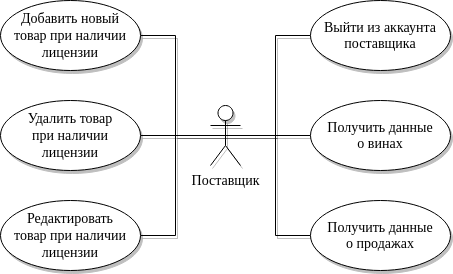

The diagram above was exported from draw.io. Its source (the exported page's mxGraphModel, read from the mxfile embedded in the PNG):
<mxGraphModel dx="966" dy="534" grid="1" gridSize="10" guides="1" tooltips="1" connect="1" arrows="1" fold="1" page="1" pageScale="1" pageWidth="500" pageHeight="300" math="0" shadow="0">
  <root>
    <mxCell id="0" />
    <mxCell id="1" parent="0" />
    <mxCell id="o-gqObIzUucbFoKoHhjS-52" style="edgeStyle=orthogonalEdgeStyle;rounded=0;orthogonalLoop=1;jettySize=auto;html=1;exitX=0.5;exitY=0.5;exitDx=0;exitDy=0;exitPerimeter=0;entryX=0;entryY=0.5;entryDx=0;entryDy=0;fontFamily=Times New Roman;fontSize=14;endArrow=none;endFill=0;shadow=1;" parent="1" source="o-gqObIzUucbFoKoHhjS-8" target="o-gqObIzUucbFoKoHhjS-33" edge="1">
      <mxGeometry relative="1" as="geometry" />
    </mxCell>
    <mxCell id="o-gqObIzUucbFoKoHhjS-53" style="edgeStyle=orthogonalEdgeStyle;rounded=0;orthogonalLoop=1;jettySize=auto;html=1;exitX=0.5;exitY=0.5;exitDx=0;exitDy=0;exitPerimeter=0;entryX=0;entryY=0.5;entryDx=0;entryDy=0;fontFamily=Times New Roman;fontSize=14;endArrow=none;endFill=0;shadow=1;" parent="1" source="o-gqObIzUucbFoKoHhjS-8" target="o-gqObIzUucbFoKoHhjS-34" edge="1">
      <mxGeometry relative="1" as="geometry" />
    </mxCell>
    <mxCell id="o-gqObIzUucbFoKoHhjS-87" style="edgeStyle=orthogonalEdgeStyle;rounded=0;orthogonalLoop=1;jettySize=auto;html=1;exitX=0.5;exitY=0.5;exitDx=0;exitDy=0;exitPerimeter=0;entryX=1;entryY=0.5;entryDx=0;entryDy=0;fontFamily=Times New Roman;fontSize=14;endArrow=none;endFill=0;shadow=1;" parent="1" source="o-gqObIzUucbFoKoHhjS-8" target="o-gqObIzUucbFoKoHhjS-49" edge="1">
      <mxGeometry relative="1" as="geometry" />
    </mxCell>
    <mxCell id="o-gqObIzUucbFoKoHhjS-89" style="edgeStyle=orthogonalEdgeStyle;rounded=0;orthogonalLoop=1;jettySize=auto;html=1;exitX=0.5;exitY=0.5;exitDx=0;exitDy=0;exitPerimeter=0;entryX=1;entryY=0.5;entryDx=0;entryDy=0;fontFamily=Times New Roman;fontSize=14;endArrow=none;endFill=0;shadow=1;" parent="1" source="o-gqObIzUucbFoKoHhjS-8" target="o-gqObIzUucbFoKoHhjS-68" edge="1">
      <mxGeometry relative="1" as="geometry" />
    </mxCell>
    <mxCell id="TvYLTyqpiUUqio57MXmP-1" style="edgeStyle=orthogonalEdgeStyle;rounded=0;orthogonalLoop=1;jettySize=auto;html=1;exitX=0.5;exitY=0.5;exitDx=0;exitDy=0;exitPerimeter=0;entryX=1;entryY=0.5;entryDx=0;entryDy=0;endArrow=none;endFill=0;shadow=1;" parent="1" source="o-gqObIzUucbFoKoHhjS-8" target="o-gqObIzUucbFoKoHhjS-66" edge="1">
      <mxGeometry relative="1" as="geometry" />
    </mxCell>
    <mxCell id="zJo4VEATIDBLRRmjpxRD-1" style="edgeStyle=orthogonalEdgeStyle;rounded=0;orthogonalLoop=1;jettySize=auto;html=1;exitX=0.5;exitY=0.5;exitDx=0;exitDy=0;exitPerimeter=0;entryX=0;entryY=0.5;entryDx=0;entryDy=0;shadow=1;endArrow=none;endFill=0;" parent="1" source="o-gqObIzUucbFoKoHhjS-8" target="o-gqObIzUucbFoKoHhjS-35" edge="1">
      <mxGeometry relative="1" as="geometry" />
    </mxCell>
    <mxCell id="o-gqObIzUucbFoKoHhjS-8" value="Поставщик" style="shape=umlActor;verticalLabelPosition=bottom;verticalAlign=top;html=1;fontFamily=Times New Roman;fontSize=14;shadow=1;" parent="1" vertex="1">
      <mxGeometry x="235" y="120" width="30" height="60" as="geometry" />
    </mxCell>
    <mxCell id="o-gqObIzUucbFoKoHhjS-33" value="Выйти из аккаунта&lt;br&gt;поставщика" style="ellipse;whiteSpace=wrap;html=1;fontFamily=Times New Roman;fontSize=14;shadow=1;" parent="1" vertex="1">
      <mxGeometry x="335" y="15" width="140" height="70" as="geometry" />
    </mxCell>
    <mxCell id="o-gqObIzUucbFoKoHhjS-34" value="Получить данные&lt;br&gt;о продажах" style="ellipse;whiteSpace=wrap;html=1;fontFamily=Times New Roman;fontSize=14;shadow=1;" parent="1" vertex="1">
      <mxGeometry x="335" y="215" width="140" height="70" as="geometry" />
    </mxCell>
    <mxCell id="o-gqObIzUucbFoKoHhjS-35" value="Получить данные&lt;br&gt;о винах" style="ellipse;whiteSpace=wrap;html=1;fontFamily=Times New Roman;fontSize=14;shadow=1;" parent="1" vertex="1">
      <mxGeometry x="335" y="115" width="140" height="70" as="geometry" />
    </mxCell>
    <mxCell id="o-gqObIzUucbFoKoHhjS-49" value="&lt;div&gt;Добавить новый &lt;br&gt;&lt;/div&gt;&lt;div&gt;товар при наличии&lt;/div&gt;&lt;div&gt;лицензии&lt;br&gt;&lt;/div&gt;" style="ellipse;whiteSpace=wrap;html=1;fontFamily=Times New Roman;fontSize=14;shadow=1;" parent="1" vertex="1">
      <mxGeometry x="25" y="15" width="140" height="70" as="geometry" />
    </mxCell>
    <mxCell id="o-gqObIzUucbFoKoHhjS-66" value="&lt;div&gt;Удалить товар &lt;br&gt;&lt;/div&gt;&lt;div&gt;при наличии&lt;/div&gt;&lt;div&gt;лицензии&lt;br&gt;&lt;/div&gt;" style="ellipse;whiteSpace=wrap;html=1;fontFamily=Times New Roman;fontSize=14;shadow=1;" parent="1" vertex="1">
      <mxGeometry x="25" y="115" width="140" height="70" as="geometry" />
    </mxCell>
    <mxCell id="o-gqObIzUucbFoKoHhjS-68" value="&lt;div&gt;Редактировать &lt;br&gt;&lt;/div&gt;&lt;div&gt;товар при наличии&lt;/div&gt;&lt;div&gt;лицензии&lt;br&gt;&lt;/div&gt;" style="ellipse;whiteSpace=wrap;html=1;fontFamily=Times New Roman;fontSize=14;shadow=1;" parent="1" vertex="1">
      <mxGeometry x="25" y="215" width="140" height="70" as="geometry" />
    </mxCell>
  </root>
</mxGraphModel>